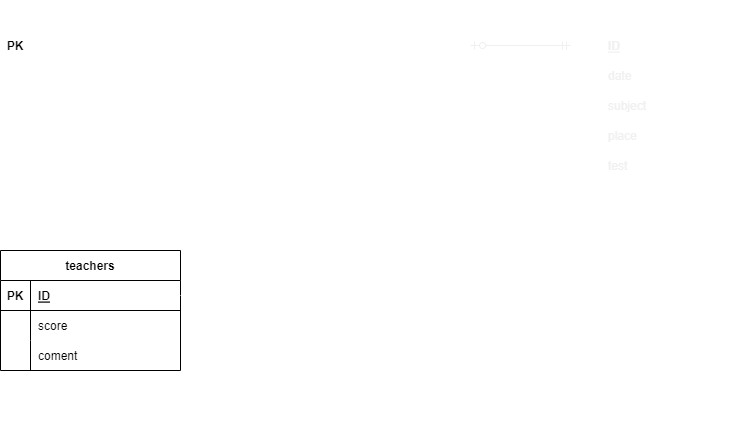

The diagram above was exported from draw.io. Its source (the exported page's mxGraphModel, read from the mxfile embedded in the PNG):
<mxGraphModel dx="1204" dy="665" grid="1" gridSize="10" guides="1" tooltips="1" connect="1" arrows="1" fold="1" page="1" pageScale="1" pageWidth="827" pageHeight="1169" math="0" shadow="0">
  <root>
    <mxCell id="0" />
    <mxCell id="1" parent="0" />
    <mxCell id="I6Nu8S7yVyNvI8aguNqT-15" value="students" style="shape=table;startSize=30;container=1;collapsible=1;childLayout=tableLayout;fixedRows=1;rowLines=0;fontStyle=1;align=center;resizeLast=1;strokeColor=#FFFFFF;fontColor=#FFFFFF;fillColor=none;" parent="1" vertex="1">
      <mxGeometry x="50" y="70" width="180" height="120" as="geometry" />
    </mxCell>
    <mxCell id="I6Nu8S7yVyNvI8aguNqT-16" value="" style="shape=partialRectangle;collapsible=0;dropTarget=0;pointerEvents=0;fillColor=none;top=0;left=0;bottom=1;right=0;points=[[0,0.5],[1,0.5]];portConstraint=eastwest;strokeColor=#FFFFFF;" parent="I6Nu8S7yVyNvI8aguNqT-15" vertex="1">
      <mxGeometry y="30" width="180" height="30" as="geometry" />
    </mxCell>
    <mxCell id="I6Nu8S7yVyNvI8aguNqT-17" value="PK" style="shape=partialRectangle;connectable=0;fillColor=none;top=0;left=0;bottom=0;right=0;fontStyle=1;overflow=hidden;strokeColor=#FFFFFF;" parent="I6Nu8S7yVyNvI8aguNqT-16" vertex="1">
      <mxGeometry width="30" height="30" as="geometry">
        <mxRectangle width="30" height="30" as="alternateBounds" />
      </mxGeometry>
    </mxCell>
    <mxCell id="I6Nu8S7yVyNvI8aguNqT-18" value="ID" style="shape=partialRectangle;connectable=0;fillColor=none;top=0;left=0;bottom=0;right=0;align=left;spacingLeft=6;fontStyle=5;overflow=hidden;strokeColor=#FFFFFF;fontColor=#FFFFFF;" parent="I6Nu8S7yVyNvI8aguNqT-16" vertex="1">
      <mxGeometry x="30" width="150" height="30" as="geometry">
        <mxRectangle width="150" height="30" as="alternateBounds" />
      </mxGeometry>
    </mxCell>
    <mxCell id="I6Nu8S7yVyNvI8aguNqT-19" value="" style="shape=partialRectangle;collapsible=0;dropTarget=0;pointerEvents=0;fillColor=none;top=0;left=0;bottom=0;right=0;points=[[0,0.5],[1,0.5]];portConstraint=eastwest;strokeColor=#FFFFFF;" parent="I6Nu8S7yVyNvI8aguNqT-15" vertex="1">
      <mxGeometry y="60" width="180" height="30" as="geometry" />
    </mxCell>
    <mxCell id="I6Nu8S7yVyNvI8aguNqT-20" value="" style="shape=partialRectangle;connectable=0;fillColor=none;top=0;left=0;bottom=0;right=0;editable=1;overflow=hidden;strokeColor=#FFFFFF;" parent="I6Nu8S7yVyNvI8aguNqT-19" vertex="1">
      <mxGeometry width="30" height="30" as="geometry">
        <mxRectangle width="30" height="30" as="alternateBounds" />
      </mxGeometry>
    </mxCell>
    <mxCell id="I6Nu8S7yVyNvI8aguNqT-21" value="name" style="shape=partialRectangle;connectable=0;fillColor=none;top=0;left=0;bottom=0;right=0;align=left;spacingLeft=6;overflow=hidden;strokeColor=#FFFFFF;fontColor=#FFFFFF;" parent="I6Nu8S7yVyNvI8aguNqT-19" vertex="1">
      <mxGeometry x="30" width="150" height="30" as="geometry">
        <mxRectangle width="150" height="30" as="alternateBounds" />
      </mxGeometry>
    </mxCell>
    <mxCell id="I6Nu8S7yVyNvI8aguNqT-22" value="" style="shape=partialRectangle;collapsible=0;dropTarget=0;pointerEvents=0;fillColor=none;top=0;left=0;bottom=0;right=0;points=[[0,0.5],[1,0.5]];portConstraint=eastwest;strokeColor=#FFFFFF;" parent="I6Nu8S7yVyNvI8aguNqT-15" vertex="1">
      <mxGeometry y="90" width="180" height="30" as="geometry" />
    </mxCell>
    <mxCell id="I6Nu8S7yVyNvI8aguNqT-23" value="" style="shape=partialRectangle;connectable=0;fillColor=none;top=0;left=0;bottom=0;right=0;editable=1;overflow=hidden;strokeColor=#FFFFFF;" parent="I6Nu8S7yVyNvI8aguNqT-22" vertex="1">
      <mxGeometry width="30" height="30" as="geometry">
        <mxRectangle width="30" height="30" as="alternateBounds" />
      </mxGeometry>
    </mxCell>
    <mxCell id="I6Nu8S7yVyNvI8aguNqT-24" value="address" style="shape=partialRectangle;connectable=0;fillColor=none;top=0;left=0;bottom=0;right=0;align=left;spacingLeft=6;overflow=hidden;strokeColor=#FFFFFF;fontColor=#FFFFFF;" parent="I6Nu8S7yVyNvI8aguNqT-22" vertex="1">
      <mxGeometry x="30" width="150" height="30" as="geometry">
        <mxRectangle width="150" height="30" as="alternateBounds" />
      </mxGeometry>
    </mxCell>
    <mxCell id="I6Nu8S7yVyNvI8aguNqT-28" value="aplications" style="shape=table;startSize=30;container=1;collapsible=1;childLayout=tableLayout;fixedRows=1;rowLines=0;fontStyle=1;align=center;resizeLast=1;strokeColor=#FFFFFF;fontColor=#FFFFFF;fillColor=none;" parent="1" vertex="1">
      <mxGeometry x="340" y="70" width="180" height="150" as="geometry" />
    </mxCell>
    <mxCell id="I6Nu8S7yVyNvI8aguNqT-29" value="" style="shape=partialRectangle;collapsible=0;dropTarget=0;pointerEvents=0;fillColor=none;top=0;left=0;bottom=1;right=0;points=[[0,0.5],[1,0.5]];portConstraint=eastwest;strokeColor=#FFFFFF;fontColor=#FFFFFF;" parent="I6Nu8S7yVyNvI8aguNqT-28" vertex="1">
      <mxGeometry y="30" width="180" height="30" as="geometry" />
    </mxCell>
    <mxCell id="I6Nu8S7yVyNvI8aguNqT-30" value="PK" style="shape=partialRectangle;connectable=0;fillColor=none;top=0;left=0;bottom=0;right=0;fontStyle=1;overflow=hidden;strokeColor=#FFFFFF;fontColor=#FFFFFF;" parent="I6Nu8S7yVyNvI8aguNqT-29" vertex="1">
      <mxGeometry width="30" height="30" as="geometry">
        <mxRectangle width="30" height="30" as="alternateBounds" />
      </mxGeometry>
    </mxCell>
    <mxCell id="I6Nu8S7yVyNvI8aguNqT-31" value="ID" style="shape=partialRectangle;connectable=0;fillColor=none;top=0;left=0;bottom=0;right=0;align=left;spacingLeft=6;fontStyle=5;overflow=hidden;strokeColor=#FFFFFF;fontColor=#FFFFFF;" parent="I6Nu8S7yVyNvI8aguNqT-29" vertex="1">
      <mxGeometry x="30" width="150" height="30" as="geometry">
        <mxRectangle width="150" height="30" as="alternateBounds" />
      </mxGeometry>
    </mxCell>
    <mxCell id="I6Nu8S7yVyNvI8aguNqT-35" value="" style="shape=partialRectangle;collapsible=0;dropTarget=0;pointerEvents=0;fillColor=none;top=0;left=0;bottom=0;right=0;points=[[0,0.5],[1,0.5]];portConstraint=eastwest;strokeColor=#FFFFFF;fontColor=#FFFFFF;" parent="I6Nu8S7yVyNvI8aguNqT-28" vertex="1">
      <mxGeometry y="60" width="180" height="30" as="geometry" />
    </mxCell>
    <mxCell id="I6Nu8S7yVyNvI8aguNqT-36" value="FK" style="shape=partialRectangle;connectable=0;fillColor=none;top=0;left=0;bottom=0;right=0;editable=1;overflow=hidden;strokeColor=#FFFFFF;fontColor=#FFFFFF;" parent="I6Nu8S7yVyNvI8aguNqT-35" vertex="1">
      <mxGeometry width="30" height="30" as="geometry">
        <mxRectangle width="30" height="30" as="alternateBounds" />
      </mxGeometry>
    </mxCell>
    <mxCell id="I6Nu8S7yVyNvI8aguNqT-37" value="subject" style="shape=partialRectangle;connectable=0;fillColor=none;top=0;left=0;bottom=0;right=0;align=left;spacingLeft=6;overflow=hidden;strokeColor=#FFFFFF;fontColor=#FFFFFF;" parent="I6Nu8S7yVyNvI8aguNqT-35" vertex="1">
      <mxGeometry x="30" width="150" height="30" as="geometry">
        <mxRectangle width="150" height="30" as="alternateBounds" />
      </mxGeometry>
    </mxCell>
    <mxCell id="I6Nu8S7yVyNvI8aguNqT-32" value="" style="shape=partialRectangle;collapsible=0;dropTarget=0;pointerEvents=0;fillColor=none;top=0;left=0;bottom=0;right=0;points=[[0,0.5],[1,0.5]];portConstraint=eastwest;strokeColor=#FFFFFF;fontColor=#FFFFFF;" parent="I6Nu8S7yVyNvI8aguNqT-28" vertex="1">
      <mxGeometry y="90" width="180" height="30" as="geometry" />
    </mxCell>
    <mxCell id="I6Nu8S7yVyNvI8aguNqT-33" value="" style="shape=partialRectangle;connectable=0;fillColor=none;top=0;left=0;bottom=0;right=0;editable=1;overflow=hidden;strokeColor=#FFFFFF;fontColor=#FFFFFF;" parent="I6Nu8S7yVyNvI8aguNqT-32" vertex="1">
      <mxGeometry width="30" height="30" as="geometry">
        <mxRectangle width="30" height="30" as="alternateBounds" />
      </mxGeometry>
    </mxCell>
    <mxCell id="I6Nu8S7yVyNvI8aguNqT-34" value="date" style="shape=partialRectangle;connectable=0;fillColor=none;top=0;left=0;bottom=0;right=0;align=left;spacingLeft=6;overflow=hidden;strokeColor=#FFFFFF;fontColor=#FFFFFF;" parent="I6Nu8S7yVyNvI8aguNqT-32" vertex="1">
      <mxGeometry x="30" width="150" height="30" as="geometry">
        <mxRectangle width="150" height="30" as="alternateBounds" />
      </mxGeometry>
    </mxCell>
    <mxCell id="14" style="shape=partialRectangle;collapsible=0;dropTarget=0;pointerEvents=0;fillColor=none;top=0;left=0;bottom=0;right=0;points=[[0,0.5],[1,0.5]];portConstraint=eastwest;strokeColor=#FFFFFF;fontColor=#FFFFFF;" parent="I6Nu8S7yVyNvI8aguNqT-28" vertex="1">
      <mxGeometry y="120" width="180" height="30" as="geometry" />
    </mxCell>
    <mxCell id="15" style="shape=partialRectangle;connectable=0;fillColor=none;top=0;left=0;bottom=0;right=0;editable=1;overflow=hidden;strokeColor=#FFFFFF;fontColor=#FFFFFF;" parent="14" vertex="1">
      <mxGeometry width="30" height="30" as="geometry">
        <mxRectangle width="30" height="30" as="alternateBounds" />
      </mxGeometry>
    </mxCell>
    <mxCell id="16" value="user_id" style="shape=partialRectangle;connectable=0;fillColor=none;top=0;left=0;bottom=0;right=0;align=left;spacingLeft=6;overflow=hidden;strokeColor=#FFFFFF;fontColor=#FFFFFF;" parent="14" vertex="1">
      <mxGeometry x="30" width="150" height="30" as="geometry">
        <mxRectangle width="150" height="30" as="alternateBounds" />
      </mxGeometry>
    </mxCell>
    <mxCell id="I6Nu8S7yVyNvI8aguNqT-41" value="examinations" style="shape=table;startSize=30;container=1;collapsible=1;childLayout=tableLayout;fixedRows=1;rowLines=0;fontStyle=1;align=center;resizeLast=1;strokeColor=#FFFFFF;fillColor=none;fontColor=#FFFFFF;" parent="1" vertex="1">
      <mxGeometry x="620" y="70" width="180" height="180" as="geometry" />
    </mxCell>
    <mxCell id="I6Nu8S7yVyNvI8aguNqT-42" value="" style="shape=partialRectangle;collapsible=0;dropTarget=0;pointerEvents=0;fillColor=none;top=0;left=0;bottom=1;right=0;points=[[0,0.5],[1,0.5]];portConstraint=eastwest;strokeColor=#FFFFFF;" parent="I6Nu8S7yVyNvI8aguNqT-41" vertex="1">
      <mxGeometry y="30" width="180" height="30" as="geometry" />
    </mxCell>
    <mxCell id="I6Nu8S7yVyNvI8aguNqT-43" value="PK" style="shape=partialRectangle;connectable=0;fillColor=none;top=0;left=0;bottom=0;right=0;fontStyle=1;overflow=hidden;strokeColor=#FFFFFF;fontColor=#FFFFFF;" parent="I6Nu8S7yVyNvI8aguNqT-42" vertex="1">
      <mxGeometry width="30" height="30" as="geometry">
        <mxRectangle width="30" height="30" as="alternateBounds" />
      </mxGeometry>
    </mxCell>
    <mxCell id="I6Nu8S7yVyNvI8aguNqT-44" value="ID" style="shape=partialRectangle;connectable=0;fillColor=none;top=0;left=0;bottom=0;right=0;align=left;spacingLeft=6;fontStyle=5;overflow=hidden;strokeColor=#FFFFFF;fontColor=#F0F0F0;" parent="I6Nu8S7yVyNvI8aguNqT-42" vertex="1">
      <mxGeometry x="30" width="150" height="30" as="geometry">
        <mxRectangle width="150" height="30" as="alternateBounds" />
      </mxGeometry>
    </mxCell>
    <mxCell id="I6Nu8S7yVyNvI8aguNqT-45" value="" style="shape=partialRectangle;collapsible=0;dropTarget=0;pointerEvents=0;fillColor=none;top=0;left=0;bottom=0;right=0;points=[[0,0.5],[1,0.5]];portConstraint=eastwest;strokeColor=#FFFFFF;" parent="I6Nu8S7yVyNvI8aguNqT-41" vertex="1">
      <mxGeometry y="60" width="180" height="30" as="geometry" />
    </mxCell>
    <mxCell id="I6Nu8S7yVyNvI8aguNqT-46" value="" style="shape=partialRectangle;connectable=0;fillColor=none;top=0;left=0;bottom=0;right=0;editable=1;overflow=hidden;strokeColor=#FFFFFF;fontColor=#FFFFFF;" parent="I6Nu8S7yVyNvI8aguNqT-45" vertex="1">
      <mxGeometry width="30" height="30" as="geometry">
        <mxRectangle width="30" height="30" as="alternateBounds" />
      </mxGeometry>
    </mxCell>
    <mxCell id="I6Nu8S7yVyNvI8aguNqT-47" value="date" style="shape=partialRectangle;connectable=0;fillColor=none;top=0;left=0;bottom=0;right=0;align=left;spacingLeft=6;overflow=hidden;strokeColor=#FFFFFF;fontColor=#F0F0F0;" parent="I6Nu8S7yVyNvI8aguNqT-45" vertex="1">
      <mxGeometry x="30" width="150" height="30" as="geometry">
        <mxRectangle width="150" height="30" as="alternateBounds" />
      </mxGeometry>
    </mxCell>
    <mxCell id="I6Nu8S7yVyNvI8aguNqT-48" value="" style="shape=partialRectangle;collapsible=0;dropTarget=0;pointerEvents=0;fillColor=none;top=0;left=0;bottom=0;right=0;points=[[0,0.5],[1,0.5]];portConstraint=eastwest;strokeColor=#FFFFFF;" parent="I6Nu8S7yVyNvI8aguNqT-41" vertex="1">
      <mxGeometry y="90" width="180" height="30" as="geometry" />
    </mxCell>
    <mxCell id="I6Nu8S7yVyNvI8aguNqT-49" value="" style="shape=partialRectangle;connectable=0;fillColor=none;top=0;left=0;bottom=0;right=0;editable=1;overflow=hidden;strokeColor=#FFFFFF;fontColor=#FFFFFF;" parent="I6Nu8S7yVyNvI8aguNqT-48" vertex="1">
      <mxGeometry width="30" height="30" as="geometry">
        <mxRectangle width="30" height="30" as="alternateBounds" />
      </mxGeometry>
    </mxCell>
    <mxCell id="I6Nu8S7yVyNvI8aguNqT-50" value="subject" style="shape=partialRectangle;connectable=0;fillColor=none;top=0;left=0;bottom=0;right=0;align=left;spacingLeft=6;overflow=hidden;strokeColor=#FFFFFF;fontColor=#F0F0F0;" parent="I6Nu8S7yVyNvI8aguNqT-48" vertex="1">
      <mxGeometry x="30" width="150" height="30" as="geometry">
        <mxRectangle width="150" height="30" as="alternateBounds" />
      </mxGeometry>
    </mxCell>
    <mxCell id="I6Nu8S7yVyNvI8aguNqT-51" value="" style="shape=partialRectangle;collapsible=0;dropTarget=0;pointerEvents=0;fillColor=none;top=0;left=0;bottom=0;right=0;points=[[0,0.5],[1,0.5]];portConstraint=eastwest;strokeColor=#FFFFFF;" parent="I6Nu8S7yVyNvI8aguNqT-41" vertex="1">
      <mxGeometry y="120" width="180" height="30" as="geometry" />
    </mxCell>
    <mxCell id="I6Nu8S7yVyNvI8aguNqT-52" value="" style="shape=partialRectangle;connectable=0;fillColor=none;top=0;left=0;bottom=0;right=0;editable=1;overflow=hidden;strokeColor=#FFFFFF;fontColor=#FFFFFF;" parent="I6Nu8S7yVyNvI8aguNqT-51" vertex="1">
      <mxGeometry width="30" height="30" as="geometry">
        <mxRectangle width="30" height="30" as="alternateBounds" />
      </mxGeometry>
    </mxCell>
    <mxCell id="I6Nu8S7yVyNvI8aguNqT-53" value="place" style="shape=partialRectangle;connectable=0;fillColor=none;top=0;left=0;bottom=0;right=0;align=left;spacingLeft=6;overflow=hidden;strokeColor=#FFFFFF;fontColor=#F0F0F0;" parent="I6Nu8S7yVyNvI8aguNqT-51" vertex="1">
      <mxGeometry x="30" width="150" height="30" as="geometry">
        <mxRectangle width="150" height="30" as="alternateBounds" />
      </mxGeometry>
    </mxCell>
    <mxCell id="I6Nu8S7yVyNvI8aguNqT-59" value="" style="endArrow=none;html=1;rounded=0;strokeColor=#FFFFFF;fontColor=#FFFFFF;" parent="1" edge="1">
      <mxGeometry relative="1" as="geometry">
        <mxPoint x="650" y="250" as="sourcePoint" />
        <mxPoint x="650" y="220" as="targetPoint" />
      </mxGeometry>
    </mxCell>
    <mxCell id="I6Nu8S7yVyNvI8aguNqT-56" value="test" style="shape=partialRectangle;connectable=0;fillColor=none;top=0;left=0;bottom=0;right=0;align=left;spacingLeft=6;overflow=hidden;strokeColor=#FFFFFF;fontColor=#F0F0F0;" parent="1" vertex="1">
      <mxGeometry x="650" y="220" width="150" height="30" as="geometry">
        <mxRectangle width="150" height="30" as="alternateBounds" />
      </mxGeometry>
    </mxCell>
    <mxCell id="I6Nu8S7yVyNvI8aguNqT-73" value="results" style="shape=table;startSize=30;container=1;collapsible=1;childLayout=tableLayout;fixedRows=1;rowLines=0;fontStyle=1;align=center;resizeLast=1;strokeColor=#FFFFFF;fontColor=#FFFFFF;fillColor=none;" parent="1" vertex="1">
      <mxGeometry x="340" y="320" width="180" height="180" as="geometry" />
    </mxCell>
    <mxCell id="I6Nu8S7yVyNvI8aguNqT-74" value="" style="shape=partialRectangle;collapsible=0;dropTarget=0;pointerEvents=0;fillColor=none;top=0;left=0;bottom=1;right=0;points=[[0,0.5],[1,0.5]];portConstraint=eastwest;strokeColor=#FFFFFF;fontColor=#FFFFFF;" parent="I6Nu8S7yVyNvI8aguNqT-73" vertex="1">
      <mxGeometry y="30" width="180" height="30" as="geometry" />
    </mxCell>
    <mxCell id="I6Nu8S7yVyNvI8aguNqT-75" value="PK" style="shape=partialRectangle;connectable=0;fillColor=none;top=0;left=0;bottom=0;right=0;fontStyle=1;overflow=hidden;strokeColor=#FFFFFF;fontColor=#FFFFFF;" parent="I6Nu8S7yVyNvI8aguNqT-74" vertex="1">
      <mxGeometry width="30" height="30" as="geometry">
        <mxRectangle width="30" height="30" as="alternateBounds" />
      </mxGeometry>
    </mxCell>
    <mxCell id="I6Nu8S7yVyNvI8aguNqT-76" value="ID" style="shape=partialRectangle;connectable=0;fillColor=none;top=0;left=0;bottom=0;right=0;align=left;spacingLeft=6;fontStyle=5;overflow=hidden;strokeColor=#FFFFFF;fontColor=#FFFFFF;" parent="I6Nu8S7yVyNvI8aguNqT-74" vertex="1">
      <mxGeometry x="30" width="150" height="30" as="geometry">
        <mxRectangle width="150" height="30" as="alternateBounds" />
      </mxGeometry>
    </mxCell>
    <mxCell id="I6Nu8S7yVyNvI8aguNqT-77" value="" style="shape=partialRectangle;collapsible=0;dropTarget=0;pointerEvents=0;fillColor=none;top=0;left=0;bottom=0;right=0;points=[[0,0.5],[1,0.5]];portConstraint=eastwest;strokeColor=#FFFFFF;fontColor=#FFFFFF;" parent="I6Nu8S7yVyNvI8aguNqT-73" vertex="1">
      <mxGeometry y="60" width="180" height="30" as="geometry" />
    </mxCell>
    <mxCell id="I6Nu8S7yVyNvI8aguNqT-78" value="FK" style="shape=partialRectangle;connectable=0;fillColor=none;top=0;left=0;bottom=0;right=0;editable=1;overflow=hidden;strokeColor=#FFFFFF;fontColor=#FFFFFF;" parent="I6Nu8S7yVyNvI8aguNqT-77" vertex="1">
      <mxGeometry width="30" height="30" as="geometry">
        <mxRectangle width="30" height="30" as="alternateBounds" />
      </mxGeometry>
    </mxCell>
    <mxCell id="I6Nu8S7yVyNvI8aguNqT-79" value="subject" style="shape=partialRectangle;connectable=0;fillColor=none;top=0;left=0;bottom=0;right=0;align=left;spacingLeft=6;overflow=hidden;strokeColor=#FFFFFF;fontColor=#FFFFFF;" parent="I6Nu8S7yVyNvI8aguNqT-77" vertex="1">
      <mxGeometry x="30" width="150" height="30" as="geometry">
        <mxRectangle width="150" height="30" as="alternateBounds" />
      </mxGeometry>
    </mxCell>
    <mxCell id="I6Nu8S7yVyNvI8aguNqT-80" value="" style="shape=partialRectangle;collapsible=0;dropTarget=0;pointerEvents=0;fillColor=none;top=0;left=0;bottom=0;right=0;points=[[0,0.5],[1,0.5]];portConstraint=eastwest;strokeColor=#FFFFFF;fontColor=#FFFFFF;" parent="I6Nu8S7yVyNvI8aguNqT-73" vertex="1">
      <mxGeometry y="90" width="180" height="30" as="geometry" />
    </mxCell>
    <mxCell id="I6Nu8S7yVyNvI8aguNqT-81" value="" style="shape=partialRectangle;connectable=0;fillColor=none;top=0;left=0;bottom=0;right=0;editable=1;overflow=hidden;strokeColor=#FFFFFF;fontColor=#FFFFFF;" parent="I6Nu8S7yVyNvI8aguNqT-80" vertex="1">
      <mxGeometry width="30" height="30" as="geometry">
        <mxRectangle width="30" height="30" as="alternateBounds" />
      </mxGeometry>
    </mxCell>
    <mxCell id="I6Nu8S7yVyNvI8aguNqT-82" value="score" style="shape=partialRectangle;connectable=0;fillColor=none;top=0;left=0;bottom=0;right=0;align=left;spacingLeft=6;overflow=hidden;strokeColor=#FFFFFF;fontColor=#FFFFFF;" parent="I6Nu8S7yVyNvI8aguNqT-80" vertex="1">
      <mxGeometry x="30" width="150" height="30" as="geometry">
        <mxRectangle width="150" height="30" as="alternateBounds" />
      </mxGeometry>
    </mxCell>
    <mxCell id="5" style="shape=partialRectangle;collapsible=0;dropTarget=0;pointerEvents=0;fillColor=none;top=0;left=0;bottom=0;right=0;points=[[0,0.5],[1,0.5]];portConstraint=eastwest;strokeColor=#FFFFFF;fontColor=#FFFFFF;" parent="I6Nu8S7yVyNvI8aguNqT-73" vertex="1">
      <mxGeometry y="120" width="180" height="30" as="geometry" />
    </mxCell>
    <mxCell id="6" style="shape=partialRectangle;connectable=0;fillColor=none;top=0;left=0;bottom=0;right=0;editable=1;overflow=hidden;strokeColor=#FFFFFF;fontColor=#FFFFFF;" parent="5" vertex="1">
      <mxGeometry width="30" height="30" as="geometry">
        <mxRectangle width="30" height="30" as="alternateBounds" />
      </mxGeometry>
    </mxCell>
    <mxCell id="7" value="coment" style="shape=partialRectangle;connectable=0;fillColor=none;top=0;left=0;bottom=0;right=0;align=left;spacingLeft=6;overflow=hidden;strokeColor=#FFFFFF;fontColor=#FFFFFF;" parent="5" vertex="1">
      <mxGeometry x="30" width="150" height="30" as="geometry">
        <mxRectangle width="150" height="30" as="alternateBounds" />
      </mxGeometry>
    </mxCell>
    <mxCell id="17" style="shape=partialRectangle;collapsible=0;dropTarget=0;pointerEvents=0;fillColor=none;top=0;left=0;bottom=0;right=0;points=[[0,0.5],[1,0.5]];portConstraint=eastwest;strokeColor=#FFFFFF;fontColor=#FFFFFF;" parent="I6Nu8S7yVyNvI8aguNqT-73" vertex="1">
      <mxGeometry y="150" width="180" height="30" as="geometry" />
    </mxCell>
    <mxCell id="18" style="shape=partialRectangle;connectable=0;fillColor=none;top=0;left=0;bottom=0;right=0;editable=1;overflow=hidden;strokeColor=#FFFFFF;fontColor=#FFFFFF;" parent="17" vertex="1">
      <mxGeometry width="30" height="30" as="geometry">
        <mxRectangle width="30" height="30" as="alternateBounds" />
      </mxGeometry>
    </mxCell>
    <mxCell id="19" value="examinations_id" style="shape=partialRectangle;connectable=0;fillColor=none;top=0;left=0;bottom=0;right=0;align=left;spacingLeft=6;overflow=hidden;strokeColor=#FFFFFF;fontColor=#FFFFFF;" parent="17" vertex="1">
      <mxGeometry x="30" width="150" height="30" as="geometry">
        <mxRectangle width="150" height="30" as="alternateBounds" />
      </mxGeometry>
    </mxCell>
    <mxCell id="I6Nu8S7yVyNvI8aguNqT-102" value="" style="edgeStyle=entityRelationEdgeStyle;fontSize=12;html=1;endArrow=ERzeroToMany;startArrow=ERmandOne;exitX=1;exitY=0.5;exitDx=0;exitDy=0;entryX=0;entryY=0.5;entryDx=0;entryDy=0;strokeColor=#FFFFFF;fontColor=#FFFFFF;" parent="1" source="I6Nu8S7yVyNvI8aguNqT-16" target="I6Nu8S7yVyNvI8aguNqT-29" edge="1">
      <mxGeometry width="100" height="100" relative="1" as="geometry">
        <mxPoint x="360" y="390" as="sourcePoint" />
        <mxPoint x="460" y="290" as="targetPoint" />
      </mxGeometry>
    </mxCell>
    <mxCell id="9" value="" style="edgeStyle=entityRelationEdgeStyle;fontSize=12;html=1;endArrow=ERzeroToOne;startArrow=ERmandOne;entryX=1;entryY=0.5;entryDx=0;entryDy=0;exitX=0;exitY=0.5;exitDx=0;exitDy=0;strokeColor=#F0F0F0;" parent="1" source="I6Nu8S7yVyNvI8aguNqT-42" target="I6Nu8S7yVyNvI8aguNqT-29" edge="1">
      <mxGeometry width="100" height="100" relative="1" as="geometry">
        <mxPoint x="360" y="390" as="sourcePoint" />
        <mxPoint x="460" y="290" as="targetPoint" />
      </mxGeometry>
    </mxCell>
    <mxCell id="10" value="" style="edgeStyle=orthogonalEdgeStyle;fontSize=12;html=1;endArrow=ERmandOne;startArrow=ERmandOne;exitX=0.994;exitY=0.3;exitDx=0;exitDy=0;exitPerimeter=0;strokeColor=#FFFFFF;" parent="1" source="I6Nu8S7yVyNvI8aguNqT-74" edge="1">
      <mxGeometry width="100" height="100" relative="1" as="geometry">
        <mxPoint x="360" y="390" as="sourcePoint" />
        <mxPoint x="720" y="250" as="targetPoint" />
      </mxGeometry>
    </mxCell>
    <mxCell id="20" value="teachers" style="shape=table;startSize=30;container=1;collapsible=1;childLayout=tableLayout;fixedRows=1;rowLines=0;fontStyle=1;align=center;resizeLast=1;" vertex="1" parent="1">
      <mxGeometry x="50" y="320" width="180" height="120" as="geometry" />
    </mxCell>
    <mxCell id="21" value="" style="shape=partialRectangle;collapsible=0;dropTarget=0;pointerEvents=0;fillColor=none;top=0;left=0;bottom=1;right=0;points=[[0,0.5],[1,0.5]];portConstraint=eastwest;" vertex="1" parent="20">
      <mxGeometry y="30" width="180" height="30" as="geometry" />
    </mxCell>
    <mxCell id="22" value="PK" style="shape=partialRectangle;connectable=0;fillColor=none;top=0;left=0;bottom=0;right=0;fontStyle=1;overflow=hidden;" vertex="1" parent="21">
      <mxGeometry width="30" height="30" as="geometry">
        <mxRectangle width="30" height="30" as="alternateBounds" />
      </mxGeometry>
    </mxCell>
    <mxCell id="23" value="ID" style="shape=partialRectangle;connectable=0;fillColor=none;top=0;left=0;bottom=0;right=0;align=left;spacingLeft=6;fontStyle=5;overflow=hidden;" vertex="1" parent="21">
      <mxGeometry x="30" width="150" height="30" as="geometry">
        <mxRectangle width="150" height="30" as="alternateBounds" />
      </mxGeometry>
    </mxCell>
    <mxCell id="24" value="" style="shape=partialRectangle;collapsible=0;dropTarget=0;pointerEvents=0;fillColor=none;top=0;left=0;bottom=0;right=0;points=[[0,0.5],[1,0.5]];portConstraint=eastwest;" vertex="1" parent="20">
      <mxGeometry y="60" width="180" height="30" as="geometry" />
    </mxCell>
    <mxCell id="25" value="" style="shape=partialRectangle;connectable=0;fillColor=none;top=0;left=0;bottom=0;right=0;editable=1;overflow=hidden;" vertex="1" parent="24">
      <mxGeometry width="30" height="30" as="geometry">
        <mxRectangle width="30" height="30" as="alternateBounds" />
      </mxGeometry>
    </mxCell>
    <mxCell id="26" value="score" style="shape=partialRectangle;connectable=0;fillColor=none;top=0;left=0;bottom=0;right=0;align=left;spacingLeft=6;overflow=hidden;" vertex="1" parent="24">
      <mxGeometry x="30" width="150" height="30" as="geometry">
        <mxRectangle width="150" height="30" as="alternateBounds" />
      </mxGeometry>
    </mxCell>
    <mxCell id="27" value="" style="shape=partialRectangle;collapsible=0;dropTarget=0;pointerEvents=0;fillColor=none;top=0;left=0;bottom=0;right=0;points=[[0,0.5],[1,0.5]];portConstraint=eastwest;" vertex="1" parent="20">
      <mxGeometry y="90" width="180" height="30" as="geometry" />
    </mxCell>
    <mxCell id="28" value="" style="shape=partialRectangle;connectable=0;fillColor=none;top=0;left=0;bottom=0;right=0;editable=1;overflow=hidden;" vertex="1" parent="27">
      <mxGeometry width="30" height="30" as="geometry">
        <mxRectangle width="30" height="30" as="alternateBounds" />
      </mxGeometry>
    </mxCell>
    <mxCell id="29" value="coment" style="shape=partialRectangle;connectable=0;fillColor=none;top=0;left=0;bottom=0;right=0;align=left;spacingLeft=6;overflow=hidden;" vertex="1" parent="27">
      <mxGeometry x="30" width="150" height="30" as="geometry">
        <mxRectangle width="150" height="30" as="alternateBounds" />
      </mxGeometry>
    </mxCell>
    <mxCell id="33" value="" style="edgeStyle=entityRelationEdgeStyle;fontSize=12;html=1;endArrow=ERmandOne;startArrow=ERmandOne;strokeColor=#FFFFFF;exitX=1;exitY=0.5;exitDx=0;exitDy=0;entryX=0;entryY=0.5;entryDx=0;entryDy=0;" edge="1" parent="1" source="21" target="I6Nu8S7yVyNvI8aguNqT-74">
      <mxGeometry width="100" height="100" relative="1" as="geometry">
        <mxPoint x="360" y="390" as="sourcePoint" />
        <mxPoint x="460" y="290" as="targetPoint" />
      </mxGeometry>
    </mxCell>
  </root>
</mxGraphModel>